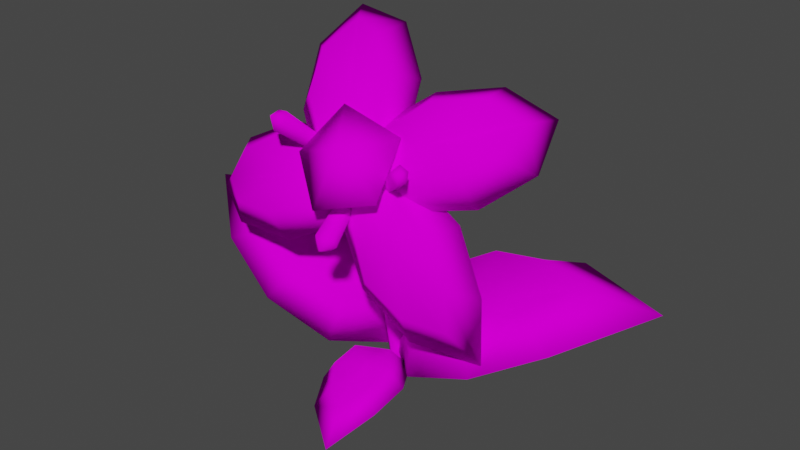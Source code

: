 # Source: Flower.blend  (saved by Blender 2.91.10; exported with 4.5.12 LTS)
import bpy
from mathutils import Matrix  # noqa: F401  (used for matrix-valued properties, if any)

bpy.ops.wm.read_factory_settings(use_empty=True)
scene = bpy.context.scene
scene.name = 'Scene'

# ---- collections
col_collection = bpy.data.collections.new('Collection'); scene.collection.children.link(col_collection)

# ---- images (referenced by path relative to the original .blend; pixels are not part of the script)
import os
ASSET_DIR = os.environ.get("B2B_ASSET_DIR", "")  # directory of the original .blend (textures are referenced by path, not embedded)
HERE = os.path.dirname(os.path.abspath(__file__))  # packed textures are extracted next to this script under _unpacked/

def load_image(name, relpath, width, height, colorspace="sRGB"):
    """Load a texture the original file referenced (path relative to the .blend, or extracted next to this script)."""
    p = next((c for c in (os.path.join(HERE, relpath), os.path.join(ASSET_DIR, relpath)) if relpath and os.path.exists(c)), "")
    if p:
        img = bpy.data.images.load(p, check_existing=True)
        img.name = name
    else:  # same state as the original file: an image datablock whose file is absent (Cycles renders it pink)
        img = bpy.data.images.new(name, width, height)
        img.source = "FILE"
        img.filepath = "//" + (relpath or name)
    img.colorspace_settings.name = colorspace
    return img
img_flower_texture_png = load_image('Flower Texture.png', 'Flower Texture.png', 1024, 1024, 'sRGB')

# ---- materials (node trees are filled in below, after node groups)
mat_refrep_226_flower_texture_png = bpy.data.materials.new('RefRep.226_Flower_Texture.png')
mat_refrep_226_flower_texture_png.use_transparent_shadow = False
mat_refrep_226_flower_texture_png.diffuse_color = (0.5584, 0.5584, 0.5584, 1.0)
mat_refrep_226_flower_texture_png.roughness = 0.6733

# ---- material node trees
mat_refrep_226_flower_texture_png.use_nodes = True; mat_refrep_226_flower_texture_png.node_tree.nodes.clear()
_N = mat_refrep_226_flower_texture_png.node_tree.nodes; _L = mat_refrep_226_flower_texture_png.node_tree.links
n0 = _N.new('ShaderNodeBsdfPrincipled'); n0.name = 'Principled BSDF'; n0.location = (10, 300)
n0.distribution = 'GGX'
n0.subsurface_method = 'BURLEY'
n0.inputs[2].default_value = 0.6733
n0.inputs[3].default_value = 1.0
n0.inputs[27].default_value = (0.0, 0.0, 0.0, 1.0)
n0.inputs[28].default_value = 1.0
n1 = _N.new('ShaderNodeOutputMaterial'); n1.name = 'Material Output'; n1.location = (300, 300)
n2 = _N.new('ShaderNodeTexImage'); n2.name = 'Image Texture'; n2.location = (-300, 600)
n2.image = img_flower_texture_png
_L.new(n0.outputs[0], n1.inputs[0])
_L.new(n2.outputs[0], n0.inputs[0])
n1.is_active_output = True

# ---- world
world_world = bpy.data.worlds.new('World'); scene.world = world_world
world_world.use_nodes = True; world_world.node_tree.nodes.clear()
_N = world_world.node_tree.nodes; _L = world_world.node_tree.links
n0 = _N.new('ShaderNodeOutputWorld'); n0.name = 'World Output'; n0.location = (300, 300)
n1 = _N.new('ShaderNodeBackground'); n1.name = 'Background'; n1.location = (10, 300)
n1.inputs[0].default_value = (0.05088, 0.05088, 0.05088, 1.0)
_L.new(n1.outputs[0], n0.inputs[0])
n0.is_active_output = True
world_world.color = (0.05088, 0.05088, 0.05088)
world_world.use_sun_shadow = False
world_world.sun_shadow_jitter_overblur = 0.0

# ---- meshes
me_inst3d27_refrep_226 = bpy.data.meshes.new('Inst3D27_RefRep.226')
me_inst3d27_refrep_226.from_pydata([(0.4752, 2.378, 0.5803), (-0.04577, 2.519, 0.6), (0.2431, 2.371, 0.997), (-0.2043, 2.202, 0.9306), (0.1099, 1.895, 1.134), (0.5396, 1.995, 0.9341), (0.1536, 0.4918, -0.5107), (0.6954, 0.8813, -0.7796), (0.771, 0.7135, -0.08066), (1.603, 0.8167, 0.2347), (1.095, 0.5596, 0.5469), (0.1992, 0.612, 0.0669), (0.4151, 0.7518, 0.3727), (0.6367, 0.7838, -0.02318), (1.517, 1.172, -0.2159), (1.127, 1.201, -0.4066), (-0.6828, 1.161, 0.3571), (-0.5127, 1.43, 0.2977), (-0.3851, 1.402, 0.3064), (-0.1364, 1.524, 0.1878), (-0.3046, 1.558, 0.2767), (-0.2191, 1.488, 0.2389), (0.5468, 2.103, 0.5333), (0.9213, 1.774, 0.4527), (0.5613, 1.43, 0.5236), (0.6718, 0.8086, 0.7178), (0.2793, 1.164, 0.8016), (0.3089, 1.952, 0.7568), (0.2721, 1.733, 0.9049), (0.5966, 1.658, 0.8669), (0.9934, 0.9893, 0.6805), (1.026, 1.395, 0.7644), (0.7465, 2.277, 0.8251), (0.6863, 2.324, 0.8486), (0.7527, 2.3, 0.9296), (0.6567, 2.275, 0.9374), (0.727, 2.196, 0.9356), (0.7668, 2.213, 0.8686), (-0.3031, 0.3467, 0.5845), (-0.755, 0.6994, 0.829), (-0.6383, 0.816, 0.2251), (-1.245, 1.269, -0.142), (-0.7389, 0.9856, -0.369), (-0.153, 0.6354, 0.1884), (-0.2153, 0.8967, -0.02982), (-0.5031, 0.8524, 0.2356), (-1.262, 1.337, 0.3411), (-0.9429, 1.176, 0.5869), (0.2901, 0.1697, 0.238), (0.476, 0.1978, 0.5544), (0.1091, 0.1789, 0.596), (-0.02639, 0.0801, 1.064), (-0.2183, 0.1044, 0.751), (0.0179, 0.2743, 0.3193), (-0.1152, 0.3219, 0.467), (0.08766, 0.2461, 0.5523), (0.2396, 0.1913, 1.063), (0.3334, 0.2859, 0.844), (0.5609, 1.417, -0.072), (0.3446, 1.366, 0.1372), (0.2332, 1.506, 0.2022), (-0.008706, 1.561, 0.198), (0.1846, 1.432, 0.2911), (0.1385, 1.526, 0.2577), (-0.5758, 2.122, 0.1197), (-0.2964, 2.015, 0.1533), (-0.2576, 1.824, 0.2376), (-0.1356, 1.69, 0.2499), (-0.1415, 1.869, 0.2374), (-0.1871, 1.771, 0.2502), (0.09965, 1.669, 0.8838), (-0.3408, 1.433, 0.9567), (-0.5094, 1.758, 0.6126), (-1.141, 1.943, 0.5511), (-0.6695, 2.188, 0.4785), (0.09514, 1.993, 0.7946), (-0.1688, 2.183, 0.7691), (-0.3668, 1.971, 0.9371), (-1.107, 1.693, 0.8224), (-0.768, 1.675, 1.061), (-0.2069, 2.035, 0.7569), (-0.5542, 2.321, 0.5191), (-0.1818, 2.396, 0.1835), (-0.1434, 2.922, -0.2247), (0.2197, 2.615, 0.03326), (0.1216, 2.172, 0.6877), (0.2409, 2.38, 0.5672), (-0.05753, 2.539, 0.5549), (-0.4551, 2.941, -0.01944), (-0.4678, 2.798, 0.3741), (0.1176, 2.338, 0.442), (0.4152, 2.574, 0.1031), (0.7154, 2.17, 0.1687), (1.323, 2.154, 0.07892), (1.049, 1.922, 0.4099), (0.328, 2.144, 0.6647), (0.5868, 2.096, 0.7201), (0.6723, 2.366, 0.5344), (1.142, 2.48, 0.0142), (0.9072, 2.663, 0.1814), (-0.2663, 2.515, 0.977), (-0.3575, 2.502, 0.966), (-0.3245, 2.5, 1.086), (-0.4005, 2.434, 1.013), (-0.3067, 2.386, 1.076), (-0.2181, 2.46, 1.035), (0.3169, 1.655, 1.114), (0.309, 1.746, 1.15), (0.2574, 1.656, 1.232), (0.1849, 1.746, 1.19), (0.1541, 1.624, 1.155), (0.2395, 1.594, 1.116), (-0.06171, 1.563, 0.07433), (0.126, 2.027, 0.6224), (0.1922, 2.016, 0.6163), (-0.1392, 1.577, 0.08141), (0.1039, 1.983, 0.6684), (-0.165, 1.525, 0.1353), (0.1476, 1.94, 0.6968), (-0.1138, 1.475, 0.1684), (0.2075, 1.954, 0.6689), (-0.04377, 1.491, 0.1358), (0.2385, 0.894, -0.2134), (0.6478, 1.109, -0.4241), (-0.03763, 0.1156, 0.01781), (0.4481, 0.2546, 0.4675), (1.232, 1.004, 0.1661), (0.8974, 0.9077, 0.4048), (2.156, 1.081, -0.4302), (1.308, 1.097, -0.7337), (-0.3736, 1.238, 0.3305), (-0.1868, 1.396, 0.3045), (-0.3117, 1.349, 0.3575), (-0.1945, 1.306, 0.2583), (-0.1217, 1.54, 0.1188), (-0.383, 1.565, 0.2138), (-0.4517, 1.335, 0.3566), (-0.395, 1.464, 0.3379), (0.5559, 2.003, 0.7507), (0.8772, 1.756, 0.7748), (0.1176, 2.108, 0.6319), (0.07334, 1.653, 0.7906), (0.7318, 1.124, 0.8996), (0.4759, 1.375, 0.9929), (1.154, 0.6531, 0.4517), (1.156, 1.26, 0.4796), (0.3477, 1.936, 0.5451), (0.3148, 1.961, 0.558), (0.2985, 1.935, 0.6066), (0.337, 1.892, 0.6056), (0.3588, 1.901, 0.5689), (-0.2224, 0.7702, 0.4996), (-0.5782, 0.9738, 0.6594), (-0.05451, 0.1799, 0.0809), (-0.2913, 0.5578, -0.299), (-0.9483, 1.256, 0.04624), (-0.5682, 1.153, -0.08929), (-1.74, 1.367, 0.3406), (-1.257, 1.058, 0.742), (0.1916, 0.3632, 0.3802), (0.3263, 0.3479, 0.6019), (-0.01987, 0.09776, 0.102), (-0.2219, 0.1008, 0.3829), (0.02658, 0.2183, 0.9184), (-0.1076, 0.2895, 0.7248), (0.3414, -0.01223, 1.326), (0.4858, 0.1491, 0.919), (0.3646, 1.584, 0.08489), (0.2015, 1.617, 0.2469), (0.3171, 1.567, 0.1969), (0.2015, 1.656, 0.1591), (-0.03913, 1.519, 0.1543), (0.1744, 1.36, 0.23), (0.3896, 1.477, 0.1321), (0.3052, 1.436, 0.2282), (-0.4497, 1.885, 0.2494), (-0.2714, 1.76, 0.3188), (-0.3404, 1.872, 0.3), (-0.3505, 1.726, 0.2794), (-0.0891, 1.602, 0.1828), (-0.1427, 1.901, 0.1492), (-0.3775, 1.977, 0.2308), (-0.2485, 1.95, 0.2424), (-0.02359, 1.85, 0.9804), (-0.3826, 1.715, 1.114), (0.2699, 2.002, 0.6519), (-0.1428, 2.225, 0.5311), (-0.9071, 2.0, 0.831), (-0.588, 2.187, 0.8149), (-1.315, 1.517, 0.6975), (-0.9045, 1.395, 0.9231), (-0.1011, 2.251, 0.7819), (-0.3552, 2.545, 0.6541), (0.2178, 1.911, 0.7168), (0.3638, 2.252, 0.3986), (-0.1261, 2.91, 0.1469), (0.1284, 2.729, 0.3505), (-0.6265, 2.967, -0.2663), (-0.7141, 2.723, 0.1464), (0.3066, 2.384, 0.5846), (0.573, 2.624, 0.3867), (0.111, 1.971, 0.6923), (0.5852, 1.857, 0.6682), (1.13, 2.347, 0.3321), (0.9693, 2.217, 0.5784), (1.253, 2.459, -0.2595), (0.8637, 2.651, -0.1347), (-0.1598, 2.047, 0.4783), (-0.2098, 2.04, 0.4722), (-0.2333, 2.003, 0.4977), (-0.1819, 1.977, 0.5323), (-0.1334, 2.018, 0.5098), (0.06431, 1.912, 0.4728), (0.05997, 1.962, 0.4927), (-0.007987, 1.962, 0.5147), (-0.02486, 1.895, 0.4956), (0.02189, 1.878, 0.4742), (-0.04366, 0.9385, 0.237), (0.03417, 0.9524, 0.1797), (-0.01142, 0.9784, 0.07271), (-0.1081, 0.9752, 0.08569), (-0.1215, 0.9524, 0.1797), (0.000148, -0.01962, 0.1071), (0.0929, -0.003059, 0.0388), (0.03857, 0.02786, -0.08867), (-0.07669, 0.02411, -0.07321), (-0.0926, -0.003059, 0.0388)], [], [(0, 1, 2), (1, 3, 2), (3, 4, 2), (4, 5, 2), (5, 0, 2), (6, 7, 8), (9, 10, 8), (11, 12, 13), (14, 15, 13), (16, 17, 18), (19, 20, 21), (22, 23, 24), (25, 26, 24), (27, 28, 29), (30, 31, 29), (32, 33, 34), (33, 35, 34), (35, 36, 34), (36, 37, 34), (37, 32, 34), (38, 39, 40), (41, 42, 40), (43, 44, 45), (46, 47, 45), (48, 49, 50), (51, 52, 50), (53, 54, 55), (56, 57, 55), (58, 59, 60), (61, 62, 63), (64, 65, 66), (67, 68, 69), (70, 71, 72), (73, 74, 72), (75, 76, 77), (78, 79, 77), (80, 81, 82), (83, 84, 82), (85, 86, 87), (88, 89, 87), (90, 91, 92), (93, 94, 92), (95, 96, 97), (98, 99, 97), (100, 101, 102), (101, 103, 102), (103, 104, 102), (104, 105, 102), (105, 100, 102), (106, 107, 108), (107, 109, 108), (109, 110, 108), (110, 111, 108), (111, 106, 108), (112, 113, 114), (112, 115, 113), (115, 116, 113), (115, 117, 116), (117, 118, 116), (117, 119, 118), (119, 120, 118), (119, 121, 120), (121, 114, 120), (121, 112, 114), (1, 0, 114), (114, 113, 1), (113, 3, 1), (113, 116, 3), (116, 4, 3), (116, 118, 4), (118, 5, 4), (118, 120, 5), (120, 0, 5), (114, 0, 120), (7, 122, 123), (7, 6, 122), (124, 12, 11), (124, 125, 12), (10, 126, 127), (10, 9, 126), (128, 15, 14), (128, 129, 15), (130, 131, 132), (130, 133, 131), (134, 20, 19), (134, 135, 20), (17, 136, 137), (17, 16, 136), (23, 138, 139), (23, 22, 138), (140, 28, 27), (140, 141, 28), (26, 142, 143), (26, 25, 142), (144, 31, 30), (144, 145, 31), (146, 33, 32), (146, 147, 33), (147, 35, 33), (147, 148, 35), (148, 36, 35), (148, 149, 36), (149, 37, 36), (149, 150, 37), (150, 32, 37), (150, 146, 32), (39, 151, 152), (39, 38, 151), (153, 44, 43), (153, 154, 44), (42, 155, 156), (42, 41, 155), (157, 47, 46), (157, 158, 47), (49, 159, 160), (49, 48, 159), (161, 54, 53), (161, 162, 54), (52, 163, 164), (52, 51, 163), (165, 57, 56), (165, 166, 57), (167, 168, 169), (167, 170, 168), (171, 62, 61), (171, 172, 62), (59, 173, 174), (59, 58, 173), (175, 176, 177), (175, 178, 176), (179, 68, 67), (179, 180, 68), (65, 181, 182), (65, 64, 181), (71, 183, 184), (71, 70, 183), (185, 76, 75), (185, 186, 76), (74, 187, 188), (74, 73, 187), (189, 79, 78), (189, 190, 79), (81, 191, 192), (81, 80, 191), (193, 86, 85), (193, 194, 86), (84, 195, 196), (84, 83, 195), (197, 89, 88), (197, 198, 89), (91, 199, 200), (91, 90, 199), (201, 96, 95), (201, 202, 96), (94, 203, 204), (94, 93, 203), (205, 99, 98), (205, 206, 99), (207, 101, 100), (207, 208, 101), (208, 103, 101), (208, 209, 103), (209, 104, 103), (209, 210, 104), (210, 105, 104), (210, 211, 105), (211, 100, 105), (211, 207, 100), (212, 107, 106), (212, 213, 107), (213, 109, 107), (213, 214, 109), (214, 110, 109), (214, 215, 110), (215, 111, 110), (215, 216, 111), (216, 106, 111), (216, 212, 106), (217, 121, 119), (217, 218, 121), (218, 112, 121), (218, 219, 112), (219, 115, 112), (219, 220, 115), (220, 117, 115), (220, 221, 117), (221, 119, 117), (221, 217, 119), (222, 218, 217), (222, 223, 218), (223, 219, 218), (223, 224, 219), (224, 220, 219), (224, 225, 220), (225, 221, 220), (225, 226, 221), (226, 217, 221), (226, 222, 217), (8, 7, 129), (129, 7, 15), (7, 123, 15), (15, 123, 13), (123, 122, 13), (13, 122, 11), (122, 6, 11), (11, 6, 124), (6, 8, 124), (124, 8, 125), (8, 10, 125), (125, 10, 12), (10, 127, 12), (12, 127, 13), (127, 126, 13), (13, 126, 14), (126, 9, 14), (14, 9, 128), (9, 8, 128), (128, 8, 129), (133, 130, 18), (18, 130, 16), (130, 132, 16), (16, 132, 136), (132, 21, 136), (136, 21, 137), (21, 20, 137), (137, 20, 17), (20, 135, 17), (17, 135, 18), (135, 134, 18), (18, 134, 133), (134, 19, 133), (133, 19, 131), (19, 21, 131), (131, 21, 132), (24, 23, 145), (145, 23, 31), (23, 139, 31), (31, 139, 29), (139, 138, 29), (29, 138, 27), (138, 22, 27), (27, 22, 140), (22, 24, 140), (140, 24, 141), (24, 26, 141), (141, 26, 28), (26, 143, 28), (28, 143, 29), (143, 142, 29), (29, 142, 30), (142, 25, 30), (30, 25, 144), (25, 24, 144), (144, 24, 145), (40, 39, 158), (158, 39, 47), (39, 152, 47), (47, 152, 45), (152, 151, 45), (45, 151, 43), (151, 38, 43), (43, 38, 153), (38, 40, 153), (153, 40, 154), (40, 42, 154), (154, 42, 44), (42, 156, 44), (44, 156, 45), (156, 155, 45), (45, 155, 46), (155, 41, 46), (46, 41, 157), (41, 40, 157), (157, 40, 158), (50, 49, 166), (166, 49, 57), (49, 160, 57), (57, 160, 55), (160, 159, 55), (55, 159, 53), (159, 48, 53), (53, 48, 161), (48, 50, 161), (161, 50, 162), (50, 52, 162), (162, 52, 54), (52, 164, 54), (54, 164, 55), (164, 163, 55), (55, 163, 56), (163, 51, 56), (56, 51, 165), (51, 50, 165), (165, 50, 166), (170, 167, 60), (60, 167, 58), (167, 169, 58), (58, 169, 173), (169, 63, 173), (173, 63, 174), (63, 62, 174), (174, 62, 59), (62, 172, 59), (59, 172, 60), (172, 171, 60), (60, 171, 170), (171, 61, 170), (170, 61, 168), (61, 63, 168), (168, 63, 169), (178, 175, 66), (66, 175, 64), (175, 177, 64), (64, 177, 181), (177, 69, 181), (181, 69, 182), (69, 68, 182), (182, 68, 65), (68, 180, 65), (65, 180, 66), (180, 179, 66), (66, 179, 178), (179, 67, 178), (178, 67, 176), (67, 69, 176), (176, 69, 177), (72, 71, 190), (190, 71, 79), (71, 184, 79), (79, 184, 77), (184, 183, 77), (77, 183, 75), (183, 70, 75), (75, 70, 185), (70, 72, 185), (185, 72, 186), (72, 74, 186), (186, 74, 76), (74, 188, 76), (76, 188, 77), (188, 187, 77), (77, 187, 78), (187, 73, 78), (78, 73, 189), (73, 72, 189), (189, 72, 190), (82, 81, 198), (198, 81, 89), (81, 192, 89), (89, 192, 87), (192, 191, 87), (87, 191, 85), (191, 80, 85), (85, 80, 193), (80, 82, 193), (193, 82, 194), (82, 84, 194), (194, 84, 86), (84, 196, 86), (86, 196, 87), (196, 195, 87), (87, 195, 88), (195, 83, 88), (88, 83, 197), (83, 82, 197), (197, 82, 198), (92, 91, 206), (206, 91, 99), (91, 200, 99), (99, 200, 97), (200, 199, 97), (97, 199, 95), (199, 90, 95), (95, 90, 201), (90, 92, 201), (201, 92, 202), (92, 94, 202), (202, 94, 96), (94, 204, 96), (96, 204, 97), (204, 203, 97), (97, 203, 98), (203, 93, 98), (98, 93, 205), (93, 92, 205), (205, 92, 206)])
me_inst3d27_refrep_226.polygons.foreach_set('use_smooth', [True] * 386)
_k = set([(146, 147), (146, 150), (147, 148), (148, 149), (149, 150), (207, 208), (207, 211), (208, 209), (209, 210), (210, 211), (212, 213), (212, 216), (213, 214), (214, 215), (215, 216), (222, 223), (222, 226), (223, 224), (224, 225), (225, 226)])
me_inst3d27_refrep_226.attributes.new('sharp_edge', 'BOOLEAN', 'EDGE').data.foreach_set('value', [ (min(e.vertices), max(e.vertices)) in _k for e in me_inst3d27_refrep_226.edges])
_uv = me_inst3d27_refrep_226.uv_layers.new(name='UVMap')
_uv.uv.foreach_set('vector', [0.921, 0.428, 0.848, 0.428, 0.848, 0.553, 0.848, 0.428, 0.921, 0.428, 0.848, 0.553, 0.921, 0.428, 0.994, 0.428, 0.848, 0.553, 0.994, 0.428, 0.921, 0.428, 0.848, 0.553, 0.921, 0.428, 0.921, 0.428, 0.848, 0.553, 0.278, 0.928, 0.528, 0.994, 0.45, 0.746, 0.783, 0.563, 0.528, 0.497, 0.45, 0.746, 0.264, 0.746, 0.331, 0.637, 0.45, 0.746, 0.824, 0.747, 0.684, 0.857, 0.45, 0.746, 0.997, 0.749, 0.783, 0.563, 0.45, 0.746, 0.264, 0.746, 0.511, 0.592, 0.45, 0.746, 0.403, 0.432, 0.583, 0.486, 0.633, 0.257, 0.771, 0.061, 0.616, 0.008, 0.633, 0.257, 0.371, 0.259, 0.451, 0.142, 0.633, 0.257, 0.895, 0.239, 0.663, 0.367, 0.633, 0.257, 0.174, 0.622, 0.174, 0.622, 0.154, 0.665, 0.174, 0.622, 0.133, 0.622, 0.154, 0.665, 0.133, 0.622, 0.174, 0.622, 0.154, 0.665, 0.174, 0.622, 0.133, 0.622, 0.154, 0.665, 0.133, 0.622, 0.174, 0.622, 0.154, 0.665, 0.278, 0.928, 0.528, 0.994, 0.45, 0.746, 0.783, 0.563, 0.528, 0.497, 0.45, 0.746, 0.264, 0.746, 0.333, 0.617, 0.45, 0.746, 0.824, 0.747, 0.665, 0.865, 0.45, 0.746, 0.278, 0.928, 0.528, 0.994, 0.45, 0.746, 0.783, 0.563, 0.528, 0.497, 0.45, 0.746, 0.264, 0.746, 0.331, 0.637, 0.45, 0.746, 0.824, 0.747, 0.684, 0.857, 0.45, 0.746, 0.997, 0.749, 0.783, 0.563, 0.45, 0.746, 0.264, 0.746, 0.511, 0.592, 0.45, 0.746, 0.997, 0.749, 0.783, 0.563, 0.45, 0.746, 0.264, 0.746, 0.511, 0.592, 0.45, 0.746, 0.403, 0.432, 0.583, 0.486, 0.633, 0.257, 0.771, 0.061, 0.616, 0.008, 0.633, 0.257, 0.371, 0.259, 0.451, 0.142, 0.633, 0.257, 0.895, 0.239, 0.663, 0.367, 0.633, 0.257, 0.403, 0.432, 0.583, 0.486, 0.633, 0.257, 0.771, 0.061, 0.616, 0.008, 0.633, 0.257, 0.371, 0.259, 0.451, 0.142, 0.633, 0.257, 0.895, 0.239, 0.663, 0.367, 0.633, 0.257, 0.403, 0.432, 0.583, 0.486, 0.633, 0.257, 0.771, 0.061, 0.616, 0.008, 0.633, 0.257, 0.371, 0.259, 0.451, 0.142, 0.633, 0.257, 0.895, 0.239, 0.663, 0.367, 0.633, 0.257, 0.174, 0.622, 0.174, 0.622, 0.154, 0.665, 0.174, 0.622, 0.133, 0.622, 0.154, 0.665, 0.133, 0.622, 0.153, 0.622, 0.154, 0.665, 0.153, 0.622, 0.133, 0.622, 0.154, 0.665, 0.133, 0.622, 0.174, 0.622, 0.154, 0.665, 0.174, 0.622, 0.174, 0.622, 0.154, 0.665, 0.174, 0.622, 0.133, 0.622, 0.154, 0.665, 0.133, 0.622, 0.174, 0.622, 0.154, 0.665, 0.174, 0.622, 0.133, 0.622, 0.154, 0.665, 0.133, 0.622, 0.174, 0.622, 0.154, 0.665, 0.041, 0.377, 0.067, 0.739, 0.041, 0.739, 0.041, 0.377, 0.067, 0.377, 0.067, 0.739, 0.067, 0.377, 0.12, 0.739, 0.067, 0.739, 0.067, 0.377, 0.12, 0.377, 0.12, 0.739, 0.094, 0.377, 0.014, 0.739, 0.094, 0.739, 0.094, 0.377, 0.014, 0.377, 0.014, 0.739, 0.014, 0.377, 0.094, 0.739, 0.014, 0.739, 0.014, 0.377, 0.093, 0.377, 0.094, 0.739, 0.12, 0.377, 0.041, 0.739, 0.12, 0.739, 0.12, 0.377, 0.041, 0.377, 0.041, 0.739, 0.067, 0.987, 0.041, 0.987, 0.041, 0.739, 0.041, 0.739, 0.067, 0.739, 0.067, 0.987, 0.067, 0.739, 0.094, 0.987, 0.067, 0.987, 0.067, 0.739, 0.094, 0.739, 0.094, 0.987, 0.094, 0.739, 0.014, 0.987, 0.094, 0.987, 0.094, 0.739, 0.014, 0.739, 0.014, 0.987, 0.014, 0.739, 0.094, 0.987, 0.014, 0.987, 0.014, 0.739, 0.094, 0.739, 0.094, 0.987, 0.094, 0.739, 0.041, 0.987, 0.094, 0.987, 0.041, 0.739, 0.041, 0.987, 0.094, 0.739, 0.528, 0.994, 0.331, 0.857, 0.511, 0.903, 0.528, 0.994, 0.278, 0.928, 0.331, 0.857, 0.13, 0.744, 0.331, 0.637, 0.264, 0.746, 0.13, 0.744, 0.278, 0.561, 0.331, 0.637, 0.528, 0.497, 0.679, 0.637, 0.511, 0.592, 0.528, 0.497, 0.783, 0.563, 0.679, 0.637, 0.993, 0.746, 0.684, 0.857, 0.824, 0.747, 0.993, 0.746, 0.783, 0.93, 0.684, 0.857, 0.783, 0.93, 0.499, 0.903, 0.665, 0.865, 0.783, 0.93, 0.528, 0.994, 0.499, 0.903, 0.13, 0.744, 0.511, 0.592, 0.264, 0.746, 0.13, 0.744, 0.528, 0.497, 0.511, 0.592, 0.783, 0.563, 0.824, 0.747, 0.679, 0.637, 0.783, 0.563, 0.997, 0.749, 0.824, 0.747, 0.583, 0.486, 0.468, 0.376, 0.575, 0.406, 0.583, 0.486, 0.403, 0.432, 0.468, 0.376, 0.318, 0.259, 0.451, 0.142, 0.371, 0.259, 0.318, 0.259, 0.427, 0.079, 0.451, 0.142, 0.616, 0.008, 0.68, 0.125, 0.598, 0.106, 0.616, 0.008, 0.771, 0.061, 0.68, 0.125, 0.986, 0.24, 0.663, 0.367, 0.895, 0.239, 0.986, 0.24, 0.751, 0.415, 0.663, 0.367, 0.133, 0.395, 0.174, 0.621, 0.133, 0.621, 0.133, 0.395, 0.174, 0.395, 0.174, 0.621, 0.174, 0.395, 0.153, 0.621, 0.174, 0.621, 0.174, 0.395, 0.153, 0.395, 0.153, 0.621, 0.153, 0.395, 0.133, 0.621, 0.153, 0.621, 0.153, 0.395, 0.133, 0.395, 0.133, 0.621, 0.133, 0.395, 0.174, 0.621, 0.133, 0.621, 0.133, 0.395, 0.174, 0.395, 0.174, 0.621, 0.174, 0.395, 0.133, 0.621, 0.174, 0.621, 0.174, 0.395, 0.133, 0.395, 0.133, 0.621, 0.528, 0.994, 0.343, 0.865, 0.499, 0.903, 0.528, 0.994, 0.278, 0.928, 0.343, 0.865, 0.13, 0.744, 0.333, 0.617, 0.264, 0.746, 0.13, 0.744, 0.278, 0.561, 0.333, 0.617, 0.528, 0.497, 0.679, 0.637, 0.511, 0.592, 0.528, 0.497, 0.783, 0.563, 0.679, 0.637, 0.993, 0.746, 0.665, 0.865, 0.824, 0.747, 0.993, 0.746, 0.783, 0.93, 0.665, 0.865, 0.528, 0.994, 0.331, 0.857, 0.511, 0.903, 0.528, 0.994, 0.278, 0.928, 0.331, 0.857, 0.13, 0.744, 0.331, 0.637, 0.264, 0.746, 0.13, 0.744, 0.278, 0.561, 0.331, 0.637, 0.528, 0.497, 0.679, 0.637, 0.511, 0.592, 0.528, 0.497, 0.783, 0.563, 0.679, 0.637, 0.993, 0.746, 0.684, 0.857, 0.824, 0.747, 0.993, 0.746, 0.783, 0.93, 0.684, 0.857, 0.783, 0.93, 0.499, 0.903, 0.665, 0.865, 0.783, 0.93, 0.528, 0.994, 0.499, 0.903, 0.13, 0.744, 0.511, 0.592, 0.264, 0.746, 0.13, 0.744, 0.528, 0.497, 0.511, 0.592, 0.783, 0.563, 0.824, 0.747, 0.679, 0.637, 0.783, 0.563, 0.997, 0.749, 0.824, 0.747, 0.783, 0.93, 0.499, 0.903, 0.665, 0.865, 0.783, 0.93, 0.528, 0.994, 0.499, 0.903, 0.13, 0.744, 0.511, 0.592, 0.264, 0.746, 0.13, 0.744, 0.528, 0.497, 0.511, 0.592, 0.783, 0.563, 0.824, 0.747, 0.679, 0.637, 0.783, 0.563, 0.997, 0.749, 0.824, 0.747, 0.583, 0.486, 0.468, 0.376, 0.575, 0.406, 0.583, 0.486, 0.403, 0.432, 0.468, 0.376, 0.318, 0.259, 0.451, 0.142, 0.371, 0.259, 0.318, 0.259, 0.427, 0.079, 0.451, 0.142, 0.616, 0.008, 0.68, 0.125, 0.598, 0.106, 0.616, 0.008, 0.771, 0.061, 0.68, 0.125, 0.986, 0.24, 0.663, 0.367, 0.895, 0.239, 0.986, 0.24, 0.751, 0.415, 0.663, 0.367, 0.583, 0.486, 0.468, 0.376, 0.575, 0.406, 0.583, 0.486, 0.403, 0.432, 0.468, 0.376, 0.318, 0.259, 0.451, 0.142, 0.371, 0.259, 0.318, 0.259, 0.427, 0.079, 0.451, 0.142, 0.616, 0.008, 0.68, 0.125, 0.598, 0.106, 0.616, 0.008, 0.771, 0.061, 0.68, 0.125, 0.986, 0.24, 0.663, 0.367, 0.895, 0.239, 0.986, 0.24, 0.751, 0.415, 0.663, 0.367, 0.583, 0.486, 0.468, 0.376, 0.575, 0.406, 0.583, 0.486, 0.403, 0.432, 0.468, 0.376, 0.318, 0.259, 0.451, 0.142, 0.371, 0.259, 0.318, 0.259, 0.427, 0.079, 0.451, 0.142, 0.616, 0.008, 0.68, 0.125, 0.598, 0.106, 0.616, 0.008, 0.771, 0.061, 0.68, 0.125, 0.986, 0.24, 0.663, 0.367, 0.895, 0.239, 0.986, 0.24, 0.751, 0.415, 0.663, 0.367, 0.133, 0.395, 0.174, 0.621, 0.133, 0.621, 0.133, 0.395, 0.174, 0.395, 0.174, 0.621, 0.174, 0.395, 0.133, 0.621, 0.174, 0.621, 0.174, 0.395, 0.133, 0.395, 0.133, 0.621, 0.133, 0.395, 0.153, 0.621, 0.133, 0.621, 0.133, 0.395, 0.153, 0.395, 0.153, 0.621, 0.153, 0.395, 0.174, 0.621, 0.153, 0.621, 0.153, 0.395, 0.174, 0.395, 0.174, 0.621, 0.174, 0.395, 0.133, 0.621, 0.174, 0.621, 0.174, 0.395, 0.133, 0.395, 0.133, 0.621, 0.133, 0.395, 0.174, 0.621, 0.133, 0.621, 0.133, 0.395, 0.174, 0.395, 0.174, 0.621, 0.174, 0.395, 0.153, 0.621, 0.174, 0.621, 0.174, 0.395, 0.153, 0.395, 0.153, 0.621, 0.153, 0.395, 0.133, 0.621, 0.153, 0.621, 0.153, 0.395, 0.133, 0.395, 0.133, 0.621, 0.133, 0.395, 0.174, 0.621, 0.133, 0.621, 0.133, 0.395, 0.174, 0.395, 0.174, 0.621, 0.174, 0.395, 0.133, 0.621, 0.174, 0.621, 0.174, 0.395, 0.133, 0.395, 0.133, 0.621, 0.015, 0.195, 0.093, 0.377, 0.014, 0.377, 0.015, 0.195, 0.093, 0.195, 0.093, 0.377, 0.12, 0.195, 0.041, 0.377, 0.12, 0.377, 0.12, 0.195, 0.041, 0.195, 0.041, 0.377, 0.041, 0.195, 0.067, 0.377, 0.041, 0.377, 0.041, 0.195, 0.067, 0.195, 0.067, 0.377, 0.067, 0.195, 0.12, 0.377, 0.067, 0.377, 0.067, 0.195, 0.12, 0.195, 0.12, 0.377, 0.094, 0.195, 0.014, 0.377, 0.094, 0.377, 0.094, 0.195, 0.015, 0.195, 0.014, 0.377, 0.015, 0.014, 0.093, 0.195, 0.015, 0.195, 0.015, 0.014, 0.093, 0.014, 0.093, 0.195, 0.12, 0.014, 0.041, 0.195, 0.12, 0.195, 0.12, 0.014, 0.041, 0.014, 0.041, 0.195, 0.041, 0.014, 0.067, 0.195, 0.041, 0.195, 0.041, 0.014, 0.067, 0.014, 0.067, 0.195, 0.067, 0.014, 0.12, 0.195, 0.067, 0.195, 0.067, 0.014, 0.12, 0.014, 0.12, 0.195, 0.094, 0.014, 0.015, 0.195, 0.094, 0.195, 0.094, 0.014, 0.015, 0.014, 0.015, 0.195, 0.45, 0.746, 0.528, 0.994, 0.783, 0.93, 0.783, 0.93, 0.528, 0.994, 0.684, 0.857, 0.528, 0.994, 0.511, 0.903, 0.684, 0.857, 0.684, 0.857, 0.511, 0.903, 0.45, 0.746, 0.511, 0.903, 0.331, 0.857, 0.45, 0.746, 0.45, 0.746, 0.331, 0.857, 0.264, 0.746, 0.331, 0.857, 0.278, 0.928, 0.264, 0.746, 0.264, 0.746, 0.278, 0.928, 0.13, 0.744, 0.278, 0.928, 0.45, 0.746, 0.13, 0.744, 0.13, 0.744, 0.45, 0.746, 0.278, 0.561, 0.45, 0.746, 0.528, 0.497, 0.278, 0.561, 0.278, 0.561, 0.528, 0.497, 0.331, 0.637, 0.528, 0.497, 0.511, 0.592, 0.331, 0.637, 0.331, 0.637, 0.511, 0.592, 0.45, 0.746, 0.511, 0.592, 0.679, 0.637, 0.45, 0.746, 0.45, 0.746, 0.679, 0.637, 0.824, 0.747, 0.679, 0.637, 0.783, 0.563, 0.824, 0.747, 0.824, 0.747, 0.783, 0.563, 0.993, 0.746, 0.783, 0.563, 0.45, 0.746, 0.993, 0.746, 0.993, 0.746, 0.45, 0.746, 0.783, 0.93, 0.528, 0.994, 0.783, 0.93, 0.45, 0.746, 0.45, 0.746, 0.783, 0.93, 0.997, 0.749, 0.783, 0.93, 0.665, 0.865, 0.997, 0.749, 0.997, 0.749, 0.665, 0.865, 0.824, 0.747, 0.665, 0.865, 0.45, 0.746, 0.824, 0.747, 0.824, 0.747, 0.45, 0.746, 0.679, 0.637, 0.45, 0.746, 0.511, 0.592, 0.679, 0.637, 0.679, 0.637, 0.511, 0.592, 0.783, 0.563, 0.511, 0.592, 0.528, 0.497, 0.783, 0.563, 0.783, 0.563, 0.528, 0.497, 0.45, 0.746, 0.528, 0.497, 0.13, 0.744, 0.45, 0.746, 0.45, 0.746, 0.13, 0.744, 0.528, 0.994, 0.13, 0.744, 0.264, 0.746, 0.528, 0.994, 0.528, 0.994, 0.264, 0.746, 0.499, 0.903, 0.264, 0.746, 0.45, 0.746, 0.499, 0.903, 0.499, 0.903, 0.45, 0.746, 0.665, 0.865, 0.633, 0.257, 0.583, 0.486, 0.751, 0.415, 0.751, 0.415, 0.583, 0.486, 0.663, 0.367, 0.583, 0.486, 0.575, 0.406, 0.663, 0.367, 0.663, 0.367, 0.575, 0.406, 0.633, 0.257, 0.575, 0.406, 0.468, 0.376, 0.633, 0.257, 0.633, 0.257, 0.468, 0.376, 0.371, 0.259, 0.468, 0.376, 0.403, 0.432, 0.371, 0.259, 0.371, 0.259, 0.403, 0.432, 0.318, 0.259, 0.403, 0.432, 0.633, 0.257, 0.318, 0.259, 0.318, 0.259, 0.633, 0.257, 0.427, 0.079, 0.633, 0.257, 0.616, 0.008, 0.427, 0.079, 0.427, 0.079, 0.616, 0.008, 0.451, 0.142, 0.616, 0.008, 0.598, 0.106, 0.451, 0.142, 0.451, 0.142, 0.598, 0.106, 0.633, 0.257, 0.598, 0.106, 0.68, 0.125, 0.633, 0.257, 0.633, 0.257, 0.68, 0.125, 0.895, 0.239, 0.68, 0.125, 0.771, 0.061, 0.895, 0.239, 0.895, 0.239, 0.771, 0.061, 0.986, 0.24, 0.771, 0.061, 0.633, 0.257, 0.986, 0.24, 0.986, 0.24, 0.633, 0.257, 0.751, 0.415, 0.45, 0.746, 0.528, 0.994, 0.783, 0.93, 0.783, 0.93, 0.528, 0.994, 0.665, 0.865, 0.528, 0.994, 0.499, 0.903, 0.665, 0.865, 0.665, 0.865, 0.499, 0.903, 0.45, 0.746, 0.499, 0.903, 0.343, 0.865, 0.45, 0.746, 0.45, 0.746, 0.343, 0.865, 0.264, 0.746, 0.343, 0.865, 0.278, 0.928, 0.264, 0.746, 0.264, 0.746, 0.278, 0.928, 0.13, 0.744, 0.278, 0.928, 0.45, 0.746, 0.13, 0.744, 0.13, 0.744, 0.45, 0.746, 0.278, 0.561, 0.45, 0.746, 0.528, 0.497, 0.278, 0.561, 0.278, 0.561, 0.528, 0.497, 0.333, 0.617, 0.528, 0.497, 0.511, 0.592, 0.333, 0.617, 0.333, 0.617, 0.511, 0.592, 0.45, 0.746, 0.511, 0.592, 0.679, 0.637, 0.45, 0.746, 0.45, 0.746, 0.679, 0.637, 0.824, 0.747, 0.679, 0.637, 0.783, 0.563, 0.824, 0.747, 0.824, 0.747, 0.783, 0.563, 0.993, 0.746, 0.783, 0.563, 0.45, 0.746, 0.993, 0.746, 0.993, 0.746, 0.45, 0.746, 0.783, 0.93, 0.45, 0.746, 0.528, 0.994, 0.783, 0.93, 0.783, 0.93, 0.528, 0.994, 0.684, 0.857, 0.528, 0.994, 0.511, 0.903, 0.684, 0.857, 0.684, 0.857, 0.511, 0.903, 0.45, 0.746, 0.511, 0.903, 0.331, 0.857, 0.45, 0.746, 0.45, 0.746, 0.331, 0.857, 0.264, 0.746, 0.331, 0.857, 0.278, 0.928, 0.264, 0.746, 0.264, 0.746, 0.278, 0.928, 0.13, 0.744, 0.278, 0.928, 0.45, 0.746, 0.13, 0.744, 0.13, 0.744, 0.45, 0.746, 0.278, 0.561, 0.45, 0.746, 0.528, 0.497, 0.278, 0.561, 0.278, 0.561, 0.528, 0.497, 0.331, 0.637, 0.528, 0.497, 0.511, 0.592, 0.331, 0.637, 0.331, 0.637, 0.511, 0.592, 0.45, 0.746, 0.511, 0.592, 0.679, 0.637, 0.45, 0.746, 0.45, 0.746, 0.679, 0.637, 0.824, 0.747, 0.679, 0.637, 0.783, 0.563, 0.824, 0.747, 0.824, 0.747, 0.783, 0.563, 0.993, 0.746, 0.783, 0.563, 0.45, 0.746, 0.993, 0.746, 0.993, 0.746, 0.45, 0.746, 0.783, 0.93, 0.528, 0.994, 0.783, 0.93, 0.45, 0.746, 0.45, 0.746, 0.783, 0.93, 0.997, 0.749, 0.783, 0.93, 0.665, 0.865, 0.997, 0.749, 0.997, 0.749, 0.665, 0.865, 0.824, 0.747, 0.665, 0.865, 0.45, 0.746, 0.824, 0.747, 0.824, 0.747, 0.45, 0.746, 0.679, 0.637, 0.45, 0.746, 0.511, 0.592, 0.679, 0.637, 0.679, 0.637, 0.511, 0.592, 0.783, 0.563, 0.511, 0.592, 0.528, 0.497, 0.783, 0.563, 0.783, 0.563, 0.528, 0.497, 0.45, 0.746, 0.528, 0.497, 0.13, 0.744, 0.45, 0.746, 0.45, 0.746, 0.13, 0.744, 0.528, 0.994, 0.13, 0.744, 0.264, 0.746, 0.528, 0.994, 0.528, 0.994, 0.264, 0.746, 0.499, 0.903, 0.264, 0.746, 0.45, 0.746, 0.499, 0.903, 0.499, 0.903, 0.45, 0.746, 0.665, 0.865, 0.528, 0.994, 0.783, 0.93, 0.45, 0.746, 0.45, 0.746, 0.783, 0.93, 0.997, 0.749, 0.783, 0.93, 0.665, 0.865, 0.997, 0.749, 0.997, 0.749, 0.665, 0.865, 0.824, 0.747, 0.665, 0.865, 0.45, 0.746, 0.824, 0.747, 0.824, 0.747, 0.45, 0.746, 0.679, 0.637, 0.45, 0.746, 0.511, 0.592, 0.679, 0.637, 0.679, 0.637, 0.511, 0.592, 0.783, 0.563, 0.511, 0.592, 0.528, 0.497, 0.783, 0.563, 0.783, 0.563, 0.528, 0.497, 0.45, 0.746, 0.528, 0.497, 0.13, 0.744, 0.45, 0.746, 0.45, 0.746, 0.13, 0.744, 0.528, 0.994, 0.13, 0.744, 0.264, 0.746, 0.528, 0.994, 0.528, 0.994, 0.264, 0.746, 0.499, 0.903, 0.264, 0.746, 0.45, 0.746, 0.499, 0.903, 0.499, 0.903, 0.45, 0.746, 0.665, 0.865, 0.633, 0.257, 0.583, 0.486, 0.751, 0.415, 0.751, 0.415, 0.583, 0.486, 0.663, 0.367, 0.583, 0.486, 0.575, 0.406, 0.663, 0.367, 0.663, 0.367, 0.575, 0.406, 0.633, 0.257, 0.575, 0.406, 0.468, 0.376, 0.633, 0.257, 0.633, 0.257, 0.468, 0.376, 0.371, 0.259, 0.468, 0.376, 0.403, 0.432, 0.371, 0.259, 0.371, 0.259, 0.403, 0.432, 0.318, 0.259, 0.403, 0.432, 0.633, 0.257, 0.318, 0.259, 0.318, 0.259, 0.633, 0.257, 0.427, 0.079, 0.633, 0.257, 0.616, 0.008, 0.427, 0.079, 0.427, 0.079, 0.616, 0.008, 0.451, 0.142, 0.616, 0.008, 0.598, 0.106, 0.451, 0.142, 0.451, 0.142, 0.598, 0.106, 0.633, 0.257, 0.598, 0.106, 0.68, 0.125, 0.633, 0.257, 0.633, 0.257, 0.68, 0.125, 0.895, 0.239, 0.68, 0.125, 0.771, 0.061, 0.895, 0.239, 0.895, 0.239, 0.771, 0.061, 0.986, 0.24, 0.771, 0.061, 0.633, 0.257, 0.986, 0.24, 0.986, 0.24, 0.633, 0.257, 0.751, 0.415, 0.633, 0.257, 0.583, 0.486, 0.751, 0.415, 0.751, 0.415, 0.583, 0.486, 0.663, 0.367, 0.583, 0.486, 0.575, 0.406, 0.663, 0.367, 0.663, 0.367, 0.575, 0.406, 0.633, 0.257, 0.575, 0.406, 0.468, 0.376, 0.633, 0.257, 0.633, 0.257, 0.468, 0.376, 0.371, 0.259, 0.468, 0.376, 0.403, 0.432, 0.371, 0.259, 0.371, 0.259, 0.403, 0.432, 0.318, 0.259, 0.403, 0.432, 0.633, 0.257, 0.318, 0.259, 0.318, 0.259, 0.633, 0.257, 0.427, 0.079, 0.633, 0.257, 0.616, 0.008, 0.427, 0.079, 0.427, 0.079, 0.616, 0.008, 0.451, 0.142, 0.616, 0.008, 0.598, 0.106, 0.451, 0.142, 0.451, 0.142, 0.598, 0.106, 0.633, 0.257, 0.598, 0.106, 0.68, 0.125, 0.633, 0.257, 0.633, 0.257, 0.68, 0.125, 0.895, 0.239, 0.68, 0.125, 0.771, 0.061, 0.895, 0.239, 0.895, 0.239, 0.771, 0.061, 0.986, 0.24, 0.771, 0.061, 0.633, 0.257, 0.986, 0.24, 0.986, 0.24, 0.633, 0.257, 0.751, 0.415, 0.633, 0.257, 0.583, 0.486, 0.751, 0.415, 0.751, 0.415, 0.583, 0.486, 0.663, 0.367, 0.583, 0.486, 0.575, 0.406, 0.663, 0.367, 0.663, 0.367, 0.575, 0.406, 0.633, 0.257, 0.575, 0.406, 0.468, 0.376, 0.633, 0.257, 0.633, 0.257, 0.468, 0.376, 0.371, 0.259, 0.468, 0.376, 0.403, 0.432, 0.371, 0.259, 0.371, 0.259, 0.403, 0.432, 0.318, 0.259, 0.403, 0.432, 0.633, 0.257, 0.318, 0.259, 0.318, 0.259, 0.633, 0.257, 0.427, 0.079, 0.633, 0.257, 0.616, 0.008, 0.427, 0.079, 0.427, 0.079, 0.616, 0.008, 0.451, 0.142, 0.616, 0.008, 0.598, 0.106, 0.451, 0.142, 0.451, 0.142, 0.598, 0.106, 0.633, 0.257, 0.598, 0.106, 0.68, 0.125, 0.633, 0.257, 0.633, 0.257, 0.68, 0.125, 0.895, 0.239, 0.68, 0.125, 0.771, 0.061, 0.895, 0.239, 0.895, 0.239, 0.771, 0.061, 0.986, 0.24, 0.771, 0.061, 0.633, 0.257, 0.986, 0.24, 0.986, 0.24, 0.633, 0.257, 0.751, 0.415])
me_inst3d27_refrep_226.materials.append(mat_refrep_226_flower_texture_png)
me_inst3d27_refrep_226.use_remesh_fix_poles = True
me_inst3d27_refrep_226.use_remesh_preserve_attributes = False
me_inst3d27_refrep_226.use_mirror_vertex_groups = False
me_inst3d27_refrep_226.update()

# ---- objects
ob_inst3d27_refrep_226 = bpy.data.objects.new('Inst3D27_RefRep.226', me_inst3d27_refrep_226)

# ---- transforms, parenting, visibility, modifiers, constraints
ob_inst3d27_refrep_226.location = (0.0, 0.0, 0.0)
ob_inst3d27_refrep_226.rotation_euler = (1.571, -0.0, 0.0)
ob_inst3d27_refrep_226.scale = (0.1893, 0.1893, 0.1893)
ob_inst3d27_refrep_226.lineart.crease_threshold = 0.0

# ---- collection membership
col_collection.objects.link(ob_inst3d27_refrep_226)

# ---- scene / render settings (as saved in the file)
scene.frame_start = 1; scene.frame_end = 250; scene.frame_set(0)
scene.render.engine = 'BLENDER_EEVEE_NEXT'
scene.cycles.use_denoising = False
scene.cycles.samples = 128
scene.cycles.sampling_pattern = 'TABULATED_SOBOL'
scene.cycles.use_adaptive_sampling = False
scene.cycles.use_light_tree = False
scene.view_settings.view_transform = 'Filmic'
bpy.context.view_layer.update()

# ---- added for rendering (the .blend has no active camera and no usable light): camera, sun
cam_auto = bpy.data.cameras.new('AutoCamera')
cam_auto.lens = 50.0
cam_auto.sensor_width = 36.0
cam_auto.clip_end = 1000.0
ob_auto_camera = bpy.data.objects.new('AutoCamera', cam_auto)
scene.collection.objects.link(ob_auto_camera)
ob_auto_camera.location = (0.974964, -1.17438, 1.02746)
ob_auto_camera.rotation_euler = (1.09748, -7.21219e-08, 0.694738)
scene.camera = ob_auto_camera
light_auto_sun = bpy.data.lights.new('AutoSun', 'SUN')
light_auto_sun.energy = 3.0
light_auto_sun.angle = 0.0523599
ob_auto_sun = bpy.data.objects.new('AutoSun', light_auto_sun)
scene.collection.objects.link(ob_auto_sun)
ob_auto_sun.rotation_euler = (0.872665, 0.174533, 0.523599)
bpy.context.view_layer.update()
